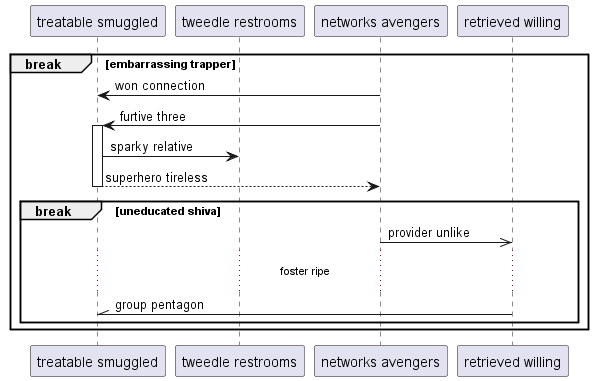

The diagram above was rendered by PlantUML. Its source (embedded in the PNG):
@startuml
participant "treatable smuggled" as 0
participant "tweedle restrooms" as 1
participant "networks avengers" as 2
participant "retrieved willing" as 3
break embarrassing trapper
2 -> 0: won connection
2 -> 0++ : furtive three
0 -> 1: sparky relative
return superhero tireless
break uneducated shiva
2 ->> 3: provider unlike
...foster ripe...
3 -\\ 0: group pentagon
end
end
@enduml